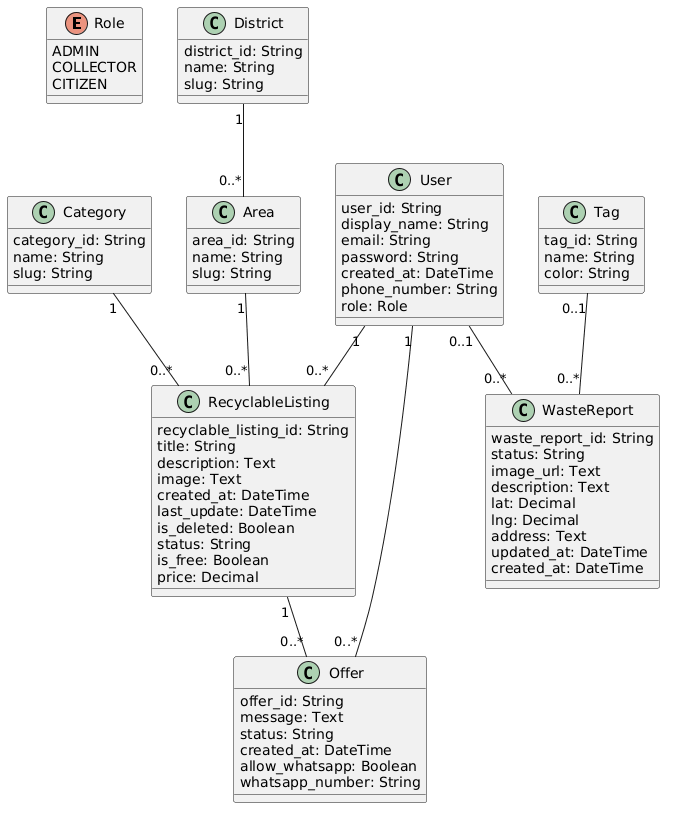

The diagram above was rendered by PlantUML. Its source (embedded in the PNG):
@startuml
' =======================
' Enum
' =======================

enum Role {
  ADMIN
  COLLECTOR
  CITIZEN
}

' =======================
' Classes
' =======================

class Category {
  category_id: String
  name: String
  slug: String
}

class District {
  district_id: String
  name: String
  slug: String
}

class Area {
  area_id: String
  name: String
  slug: String
}

class User {
  user_id: String
  display_name: String
  email: String
  password: String
  created_at: DateTime
  phone_number: String
  role: Role
}

class Tag {
  tag_id: String
  name: String
  color: String
}

class RecyclableListing {
  recyclable_listing_id: String
  title: String
  description: Text
  image: Text
  created_at: DateTime
  last_update: DateTime
  is_deleted: Boolean
  status: String
  is_free: Boolean
  price: Decimal
}

class Offer {
  offer_id: String
  message: Text
  status: String
  created_at: DateTime
  allow_whatsapp: Boolean
  whatsapp_number: String
}

class WasteReport {
  waste_report_id: String
  status: String
  image_url: Text
  description: Text
  lat: Decimal
  lng: Decimal
  address: Text
  updated_at: DateTime
  created_at: DateTime
}

' =======================
' Relations
' =======================

District "1" -- "0..*" Area

User "1" -- "0..*" RecyclableListing
Area "1" -- "0..*" RecyclableListing
Category "1" -- "0..*" RecyclableListing

User "1" -- "0..*" Offer
RecyclableListing "1" -- "0..*" Offer

User "0..1" -- "0..*" WasteReport
Tag "0..1" -- "0..*" WasteReport
@enduml